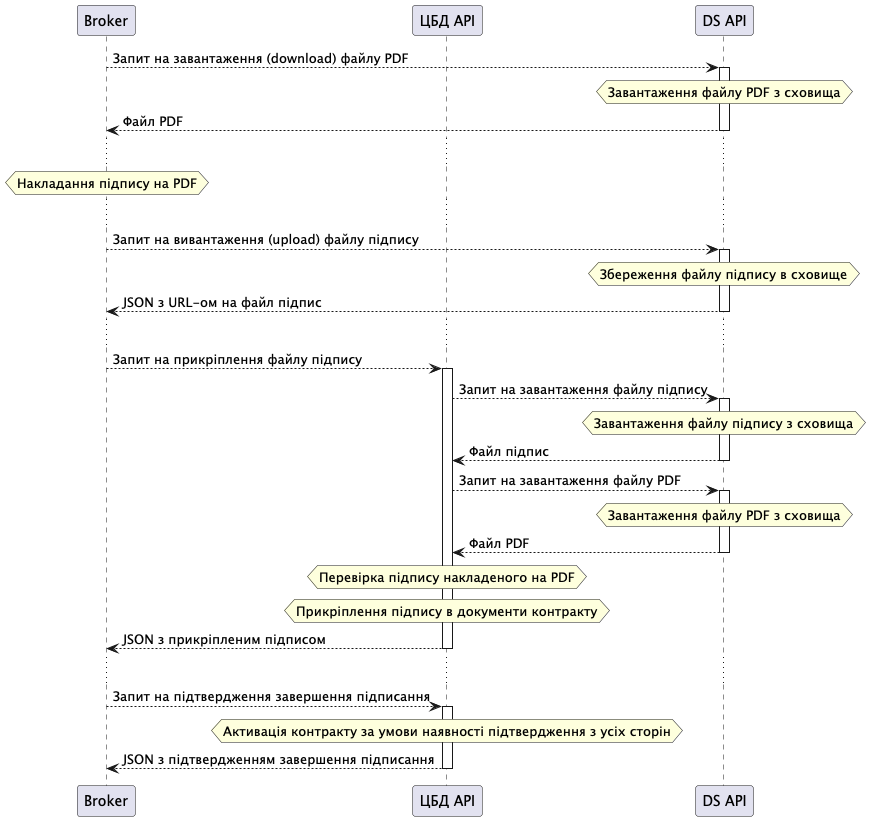

The diagram above was rendered by PlantUML. Its source (embedded in the PNG):
@startuml

skinparam note {
  TextAlignment center
}

participant "Broker" as Broker
participant "ЦБД API" as CDB
participant "CDB API" as CDB
participant "DS API" as DS

Broker --> DS: Запит на завантаження (download) файлу PDF
activate DS
hnote over DS: Завантаження файлу PDF з сховища
DS --> Broker: Файл PDF
deactivate DS

...

hnote over Broker: Накладання підпису на PDF

...

Broker --> DS: Запит на вивантаження (upload) файлу підпису
activate DS
hnote over DS: Збереження файлу підпису в сховище
DS --> Broker: JSON з URL-ом на файл підпис
deactivate DS

...

Broker --> CDB: Запит на прикріплення файлу підпису
activate CDB
CDB --> DS: Запит на завантаження файлу підпису
activate DS
hnote over DS: Завантаження файлу підпису з сховища
DS --> CDB: Файл підпис
deactivate DS
CDB --> DS: Запит на завантаження файлу PDF
activate DS
hnote over DS: Завантаження файлу PDF з сховища
DS --> CDB: Файл PDF
deactivate DS
hnote over CDB: Перевірка підпису накладеного на PDF
hnote over CDB: Прикріплення підпису в документи контракту
CDB --> Broker: JSON з прикріпленим підписом
deactivate CDB

...

Broker --> CDB: Запит на підтвердження завершення підписання
activate CDB
hnote over CDB: Активація контракту за умови наявності підтвердження з усіх сторін
CDB --> Broker: JSON з підтвердженням завершення підписання
deactivate CDB

@enduml